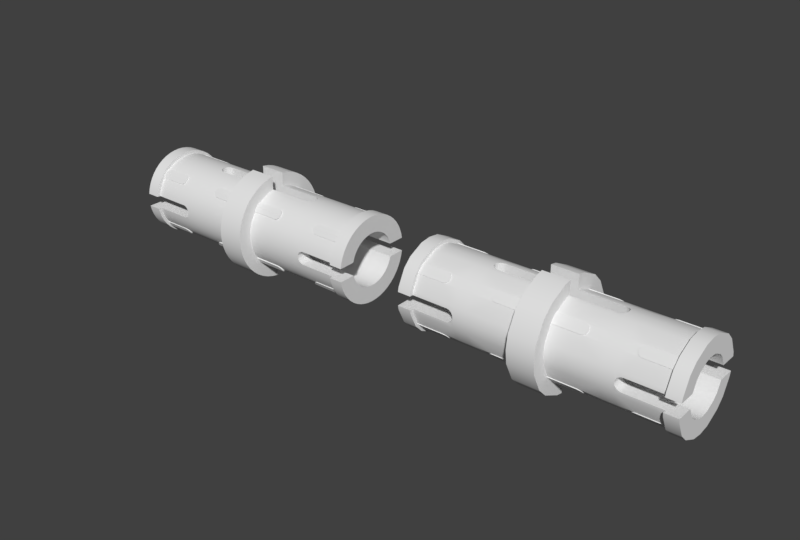 # Source: 2780.blend  (saved by Blender 2.79.0; exported with 4.5.12 LTS)
import bpy
from mathutils import Matrix  # noqa: F401  (used for matrix-valued properties, if any)

bpy.ops.wm.read_factory_settings(use_empty=True)
scene = bpy.context.scene
scene.name = 'Scene'

# ---- collections
col_collection_1 = bpy.data.collections.new('Collection 1'); scene.collection.children.link(col_collection_1)

# ---- world
world_world = bpy.data.worlds.new('World'); scene.world = world_world
world_world.color = (0.05088, 0.05088, 0.05088)
world_world.use_sun_shadow = False
world_world.sun_shadow_jitter_overblur = 0.0
world_world.cycles.sampling_method = 'MANUAL'

# ---- meshes
me_2780_l = bpy.data.meshes.new('2780_L')
me_2780_l.from_pydata([(-6.703e-07, -0.04001, 0.1545), (0.72, -0.2566, 0.03999), (0.72, -6.72e-06, 0.26), (0.72, -6.717e-06, 0.24), (0.8, -6.697e-06, 0.16), (0.8, -6.713e-06, 0.26), (0.2713, -0.1712, 0.1712), (0.08, -0.04001, 0.3174), (-6.447e-07, -0.1948, 0.2539), (0.08, -0.3091, 0.08283), (0.08, -0.32, 1.203e-05), (-6.64e-07, -0.32, 1.204e-05), (0.08, -0.1948, 0.2539), (0.08, -0.2538, 0.1949), (0.08, -0.24, -8.312e-06), (0.38, -0.24, -8.348e-06), (0.08, -0.2318, 0.06211), (0.38, -0.2318, 0.06211), (0.38, -0.1904, 0.1461), (0.38, -6.746e-06, 0.24), (0.46, -6.739e-06, 0.24), (0.46, -0.06212, 0.2318), (0.38, -0.06212, 0.2318), (0.46, -0.1461, 0.1904), (0.38, -0.1461, 0.1904), (0.46, -0.1904, 0.1461), (0.46, -0.2318, 0.0621), (0.72, -0.06212, 0.2318), (0.72, -0.06732, 0.2511), (0.8, -0.06732, 0.2511), (0.8, -0.1583, 0.2062), (0.72, -0.1583, 0.2062), (0.8, -0.2063, 0.1582), (0.72, -0.2063, 0.1582), (0.8, -0.2566, 0.03999), (0.46, -0.24, -7.098e-06), (0.72, -0.1545, 0.03999), (0.46, -0.16, 9.545e-06), (0.8, -0.04143, 0.1545), (0.8, -0.09741, 0.1269), (0.8, -0.1269, 0.09737), (0.8, -0.1545, 0.03999), (0.38, -0.02089, 0.1586), (0.46, -6.726e-06, 0.16), (0.38, -0.04141, 0.1545), (0.46, -0.04141, 0.1545), (0.46, -0.09741, 0.1269), (0.46, -0.127, 0.0974), (0.46, -0.1545, 0.03999), (0.38, -0.16, 9.535e-06), (-6.78e-07, -0.16, 9.551e-06), (-6.735e-07, -0.1545, 0.03999), (0.38, -0.1545, 0.03999), (0.38, -0.1269, 0.0974), (-6.693e-07, -0.1269, 0.0974), (0.38, -0.09738, 0.1269), (0.38, -6.733e-06, 0.16), (0.08, -0.04141, 0.1545), (0.2622, -0.1555, 0.1868), (0.08, -0.1933, 0.149), (-6.703e-07, -0.04141, 0.1545), (-6.466e-07, -0.2539, 0.1948), (-6.551e-07, -0.3091, 0.08283), (-6.683e-07, -0.09738, 0.1269), (-5.041e-07, -0.04001, 0.3174), (0.72, -0.2318, 0.0621), (0.72, -0.2511, 0.06729), (0.8, -0.2511, 0.06729), (0.463, -0.159, 0.0153), (0.4847, -0.1552, 0.03695), (0.5, -0.1545, 0.03999), (0.4717, -0.157, 0.02828), (-2.98e-07, -0.08282, 0.3091), (0.08, -0.0828, 0.3091), (0.08, -0.06209, 0.2318), (0.377, -0.01531, 0.159), (0.3741, -0.02089, 0.1586), (0.34, -0.04001, 0.1548), (0.3683, -0.02829, 0.1571), (0.3553, -0.03696, 0.1554), (0.08, -0.04001, 0.1548), (0.2689, -0.1796, 0.1627), (0.2622, -0.1868, 0.1555), (0.252, -0.1916, 0.1507), (0.2689, -0.1627, 0.1796), (0.252, -0.1507, 0.1916), (0.24, -0.149, 0.1933), (0.24, -0.1904, 0.1461), (0.252, -0.1887, 0.1478), (0.252, -0.1478, 0.1887), (0.24, -0.1461, 0.1904), (0.08, -0.149, 0.1933), (0.5287, -0.1711, 0.1711), (0.56, -0.149, 0.1933), (0.5378, -0.1868, 0.1554), (0.72, -0.1933, 0.149), (0.72, -0.149, 0.1933), (0.5311, -0.1626, 0.1796), (0.5378, -0.1555, 0.1868), (0.548, -0.1507, 0.1916), (0.5311, -0.1796, 0.1626), (0.548, -0.1916, 0.1506), (0.72, -0.1904, 0.1461), (0.72, -0.1461, 0.1904), (0.2713, -0.1683, 0.1683), (0.2689, -0.1598, 0.1767), (0.2622, -0.1526, 0.1839), (0.2689, -0.1767, 0.1598), (0.2622, -0.1839, 0.1526), (0.56, -0.1933, 0.149), (0.5311, -0.1767, 0.1598), (0.5287, -0.1683, 0.1683), (0.56, -0.1461, 0.1904), (0.548, -0.1478, 0.1887), (0.5311, -0.1598, 0.1767), (0.5378, -0.1526, 0.1839), (0.56, -0.1904, 0.1461), (0.5378, -0.1839, 0.1526), (0.548, -0.1887, 0.1478), (0.24, -0.1933, 0.149), (0.08, -0.1461, 0.1904), (0.08, -0.1904, 0.1461), (0.5, -0.2347, 0.03999), (0.4847, -0.2351, 0.03695), (0.4717, -0.2363, 0.02828), (0.463, -0.238, 0.0153), (0.72, -0.2347, 0.03999), (0.377, -0.01531, 0.238), (0.3683, -0.02829, 0.2363), (0.3553, -0.03696, 0.2351), (0.34, -0.04001, 0.2347), (0.08, -0.04001, 0.2347)], [(102, 103)], [(1, 66, 65, 126), (74, 73, 12, 91, 120), (13, 59, 91, 12), (41, 67, 34), (64, 72, 73, 7), (23, 21, 22, 24), (13, 61, 62, 9), (13, 12, 8, 61), (8, 12, 73, 72), (10, 9, 62, 11), (35, 26, 17, 15), (109, 95, 96, 93, 99, 98, 97, 92, 100, 94, 101), (45, 43, 4, 38), (66, 67, 32, 33), (9, 10, 14, 16), (27, 28, 2, 3), (13, 9, 16, 121, 59), (41, 36, 70, 48, 47, 40), (21, 20, 19, 22), (53, 55, 46, 47), (55, 53, 54, 63), (29, 30, 39, 38), (32, 30, 31, 33), (1, 34, 67, 66), (34, 1, 126, 36, 41), (68, 37, 48, 70, 69, 71), (27, 3, 20, 21), (27, 103, 96, 31, 28), (18, 24, 90, 89, 106, 105, 104, 107, 108, 88, 87), (45, 38, 39, 46), (53, 52, 51, 54), (5, 29, 38, 4), (67, 41, 40, 32), (40, 39, 30, 32), (44, 45, 46, 55), (16, 14, 15, 17), (49, 52, 48, 37), (47, 46, 39, 40), (74, 120, 90, 24, 22), (58, 84, 105, 106), (107, 81, 82, 108), (29, 5, 2, 28), (66, 33, 95, 102, 65), (25, 26, 65, 102, 116), (95, 109, 116, 102), (52, 53, 47, 48), (125, 35, 37, 68), (70, 36, 126, 122), (73, 74, 131, 7), (76, 75, 42), (56, 75, 127, 19), (76, 78, 128, 127, 75), (64, 7, 131, 80, 0), (57, 60, 0, 80), (42, 44, 57, 80, 77, 79, 78, 76), (106, 89, 85, 58), (89, 90, 86, 85), (87, 119, 59, 121), (83, 119, 87, 88), (112, 93, 96, 103), (88, 108, 82, 83), (84, 6, 104, 105), (86, 90, 120, 91), (104, 6, 81, 107), (97, 114, 111, 92), (111, 110, 100, 92), (113, 115, 98, 99), (93, 112, 113, 99), (94, 117, 118, 101), (23, 112, 103, 27, 21), (98, 115, 114, 97), (100, 110, 117, 94), (118, 116, 109, 101), (84, 58, 85, 86, 91, 59, 119, 83, 82, 81, 6), (26, 25, 18, 17), (31, 96, 95, 33), (56, 42, 75), (44, 42, 56, 43, 45), (52, 49, 50, 51), (16, 17, 18, 87, 121), (63, 60, 57, 44, 55), (29, 28, 31, 30), (23, 25, 116, 118, 117, 110, 111, 114, 115, 113, 112), (18, 25, 23, 24), (124, 125, 68, 71), (122, 123, 69, 70), (123, 124, 71, 69), (26, 35, 125, 124, 123, 122, 126, 65), (22, 19, 127, 128, 129, 130, 131, 74), (130, 129, 79, 77), (129, 128, 78, 79), (131, 130, 77, 80)])
me_2780_l.polygons.foreach_set('use_smooth', [True] * 92)
_k = set([(0, 80), (1, 34), (1, 66), (1, 126), (2, 28), (3, 27), (4, 38), (5, 29), (6, 81), (6, 84), (7, 64), (7, 73), (7, 131), (9, 10), (9, 13), (12, 13), (12, 73), (14, 16), (16, 121), (19, 127), (27, 103), (28, 31), (29, 30), (30, 32), (31, 33), (32, 67), (33, 66), (34, 41), (34, 67), (35, 125), (36, 41), (36, 70), (37, 68), (38, 39), (39, 40), (40, 41), (56, 75), (57, 60), (58, 84), (58, 85), (59, 91), (59, 119), (59, 121), (65, 102), (65, 126), (68, 71), (69, 70), (69, 71), (74, 120), (74, 131), (75, 76), (76, 78), (77, 79), (77, 80), (78, 79), (81, 82), (82, 83), (83, 119), (85, 86), (86, 91), (87, 88), (87, 121), (88, 108), (89, 90), (89, 106), (90, 120), (91, 120), (92, 97), (92, 100), (93, 96), (93, 99), (94, 100), (94, 101), (95, 96), (95, 102), (95, 109), (96, 103), (97, 98), (98, 99), (101, 109), (102, 116), (103, 112), (104, 105), (104, 107), (105, 106), (107, 108), (110, 111), (110, 117), (111, 114), (112, 113), (113, 115), (114, 115), (116, 118), (117, 118), (122, 123), (122, 126), (123, 124), (124, 125), (127, 128), (128, 129), (129, 130), (130, 131)])
me_2780_l.attributes.new('sharp_edge', 'BOOLEAN', 'EDGE').data.foreach_set('value', [ (min(e.vertices), max(e.vertices)) in _k for e in me_2780_l.edges])
me_2780_l.use_remesh_preserve_volume = False
me_2780_l.use_remesh_preserve_attributes = False
me_2780_l.use_mirror_vertex_groups = False
me_2780_l.update()
me_2780_h = bpy.data.meshes.new('2780_H')
me_2780_h.from_pydata([(-6.703e-07, -0.04001, 0.1545), (0.72, -0.2566, 0.03999), (0.72, -0.2402, 0.09951), (0.72, -0.2217, 0.09183), (0.72, -0.1838, 0.1838), (0.72, -0.09185, 0.2217), (0.72, -6.72e-06, 0.26), (0.72, -6.717e-06, 0.24), (0.8, -6.697e-06, 0.16), (0.8, -6.713e-06, 0.26), (0.8, -0.1131, 0.1131), (0.8, -0.06125, 0.1478), (0.8, -0.1838, 0.1838), (0.72, -0.1768, 0.1768), (0.2713, -0.1768, 0.1768), (0.08, -0.1768, 0.1768), (0.08, -0.04001, 0.3174), (-6.46e-07, -0.1224, 0.2956), (-6.447e-07, -0.1948, 0.2539), (-6.452e-07, -0.2263, 0.2263), (0.08, -0.3091, 0.08283), (0.08, -0.3173, 0.04178), (-6.592e-07, -0.3173, 0.04178), (0.08, -0.32, 1.203e-05), (-6.64e-07, -0.32, 1.204e-05), (0.08, -0.09181, 0.2218), (0.08, -0.1224, 0.2957), (0.08, -0.1599, 0.2772), (0.08, -0.12, 0.2079), (0.08, -0.1948, 0.2539), (0.08, -0.2262, 0.2263), (0.08, -0.2538, 0.1949), (0.08, -0.2771, 0.1601), (0.08, -0.2078, 0.12), (0.08, -0.2956, 0.1225), (0.08, -0.2217, 0.09189), (0.08, -0.24, -8.312e-06), (0.38, -0.24, -8.348e-06), (0.38, -0.2379, 0.03132), (0.08, -0.2379, 0.03132), (0.08, -0.2318, 0.06211), (0.38, -0.2318, 0.06211), (0.38, -0.2217, 0.09183), (0.38, -0.1904, 0.1461), (0.38, -0.1697, 0.1697), (0.38, -0.12, 0.2078), (0.38, -6.746e-06, 0.24), (0.46, -6.739e-06, 0.24), (0.46, -0.03133, 0.2379), (0.46, -0.06212, 0.2318), (0.38, -0.03133, 0.2379), (0.38, -0.06212, 0.2318), (0.46, -0.09185, 0.2217), (0.38, -0.09185, 0.2217), (0.46, -0.1461, 0.1904), (0.38, -0.1461, 0.1904), (0.46, -0.1904, 0.1461), (0.46, -0.1697, 0.1697), (0.38, -0.2078, 0.12), (0.46, -0.2078, 0.12), (0.46, -0.2318, 0.0621), (0.46, -0.2379, 0.03131), (0.72, -0.03133, 0.2379), (0.72, -0.06212, 0.2318), (0.46, -0.12, 0.2078), (0.72, -0.12, 0.2078), (0.72, -0.2079, 0.12), (0.46, -0.2217, 0.09183), (0.8, -0.03397, 0.2578), (0.72, -0.03397, 0.2578), (0.72, -0.06732, 0.2511), (0.8, -0.09953, 0.2402), (0.8, -0.06732, 0.2511), (0.8, -0.13, 0.2251), (0.72, -0.09953, 0.2402), (0.72, -0.13, 0.2251), (0.8, -0.1583, 0.2062), (0.72, -0.1583, 0.2062), (0.8, -0.2063, 0.1582), (0.72, -0.2063, 0.1582), (0.72, -0.2252, 0.13), (0.8, -0.2252, 0.13), (0.8, -0.2566, 0.03999), (0.8, -0.2402, 0.09951), (0.46, -0.24, -7.098e-06), (0.72, -0.1545, 0.03999), (0.46, -0.16, 9.545e-06), (0.8, -0.02091, 0.1586), (0.8, -0.04143, 0.1545), (0.8, -0.08001, 0.1385), (0.8, -0.09741, 0.1269), (0.8, -0.1269, 0.09737), (0.8, -0.1386, 0.07997), (0.8, -0.1478, 0.06119), (0.8, -0.1545, 0.03999), (0.38, -0.02089, 0.1586), (0.46, -6.726e-06, 0.16), (0.46, -0.02089, 0.1586), (0.38, -0.04141, 0.1545), (0.46, -0.04141, 0.1545), (0.46, -0.06124, 0.1478), (0.46, -0.08001, 0.1386), (0.46, -0.09741, 0.1269), (0.46, -0.1131, 0.1131), (0.46, -0.127, 0.0974), (0.46, -0.1386, 0.07999), (0.46, -0.1478, 0.06122), (0.46, -0.1545, 0.03999), (0.46, -0.1586, 0.02089), (0.38, -0.16, 9.535e-06), (-6.78e-07, -0.16, 9.551e-06), (-6.756e-07, -0.1586, 0.02089), (0.38, -0.1586, 0.02089), (-6.735e-07, -0.1545, 0.03999), (0.38, -0.1478, 0.06123), (0.38, -0.1545, 0.03999), (-6.717e-07, -0.1478, 0.06123), (0.38, -0.1385, 0.07999), (0.38, -0.1269, 0.0974), (-6.703e-07, -0.1385, 0.07999), (-6.693e-07, -0.1269, 0.0974), (0.38, -0.1131, 0.1131), (0.38, -0.09738, 0.1269), (0.38, -0.06121, 0.1478), (0.38, -0.07999, 0.1386), (-6.69e-07, -0.06121, 0.1478), (0.38, -6.733e-06, 0.16), (0.08, -0.04141, 0.1545), (0.2441, -0.1492, 0.1931), (0.2557, -0.1527, 0.1911), (0.2671, -0.1629, 0.185), (0.2649, -0.1598, 0.1868), (0.2591, -0.1547, 0.1899), (0.2622, -0.1571, 0.1884), (0.2671, -0.185, 0.1629), (0.2649, -0.1868, 0.1598), (0.2591, -0.1899, 0.1547), (0.08, -0.1933, 0.149), (0.08, -0.1449, 0.1892), (-6.703e-07, -0.04141, 0.1545), (-6.449e-07, -0.16, 0.2771), (-6.466e-07, -0.2539, 0.1948), (-6.487e-07, -0.2771, 0.16), (-6.515e-07, -0.2956, 0.1225), (-6.551e-07, -0.3091, 0.08283), (-6.683e-07, -0.09738, 0.1269), (-6.686e-07, -0.1131, 0.1131), (-6.685e-07, -0.07999, 0.1386), (-5.041e-07, -0.04001, 0.3174), (0.72, -0.2318, 0.0621), (0.72, -0.2511, 0.06729), (0.8, -0.2511, 0.06729), (0.72, -0.2362, 0.03999), (0.463, -0.159, 0.0153), (0.4603, -0.1597, 0.005214), (0.4614, -0.1593, 0.01035), (0.4603, -0.2397, 0.005214), (0.4614, -0.2393, 0.01035), (0.4654, -0.1587, 0.01999), (0.463, -0.239, 0.0153), (0.4948, -0.2363, 0.03965), (0.4654, -0.2387, 0.01999), (0.48, -0.2373, 0.03463), (0.4683, -0.2384, 0.02434), (0.4847, -0.2368, 0.03695), (0.4717, -0.2381, 0.02828), (0.5, -0.2362, 0.03999), (0.4896, -0.2365, 0.03863), (0.4756, -0.2379, 0.03173), (0.4948, -0.1546, 0.03965), (0.48, -0.1557, 0.03463), (0.4847, -0.1552, 0.03695), (0.5, -0.1545, 0.03999), (0.4896, -0.1548, 0.03863), (0.4756, -0.1563, 0.03173), (0.4683, -0.1579, 0.02434), (0.4717, -0.157, 0.02828), (-2.98e-07, -0.08282, 0.3091), (0.08, -0.0828, 0.3091), (0.08, -0.06209, 0.2318), (0.3797, -0.005228, 0.2396), (0.3797, -0.005228, 0.1596), (0.3786, -0.01036, 0.2393), (0.377, -0.01531, 0.239), (0.3786, -0.01036, 0.1593), (0.377, -0.01531, 0.159), (0.3717, -0.02436, 0.2384), (0.3746, -0.02001, 0.1587), (0.3746, -0.02001, 0.2387), (0.3741, -0.02089, 0.1586), (0.3683, -0.02829, 0.2381), (0.08, -0.04001, 0.2362), (0.3452, -0.03966, 0.1549), (0.34, -0.04001, 0.1548), (0.3717, -0.02436, 0.1579), (0.3683, -0.02829, 0.1571), (0.3643, -0.03174, 0.1565), (0.36, -0.03465, 0.1559), (0.3504, -0.03864, 0.1551), (0.3553, -0.03696, 0.1554), (0.36, -0.03465, 0.2373), (0.3504, -0.03864, 0.2365), (0.3553, -0.03696, 0.2368), (0.3452, -0.03966, 0.2363), (0.34, -0.04001, 0.2362), (0.3643, -0.03174, 0.2378), (0.08, -0.04001, 0.1548), (0.2711, -0.1789, 0.1731), (0.2703, -0.181, 0.1696), (0.2689, -0.1831, 0.1661), (0.08, -0.1892, 0.1449), (0.2622, -0.1884, 0.1571), (0.2557, -0.1911, 0.1527), (0.252, -0.192, 0.1511), (0.2481, -0.1927, 0.1499), (0.2441, -0.1931, 0.1492), (0.2711, -0.1731, 0.1789), (0.2703, -0.1696, 0.181), (0.2689, -0.1661, 0.1831), (0.252, -0.1511, 0.192), (0.2481, -0.1499, 0.1927), (0.24, -0.149, 0.1933), (0.2557, -0.187, 0.1486), (0.2591, -0.1858, 0.1506), (0.24, -0.1892, 0.1449), (0.252, -0.1879, 0.147), (0.2441, -0.189, 0.1451), (0.2481, -0.1886, 0.1458), (0.2557, -0.1486, 0.187), (0.252, -0.147, 0.1879), (0.2481, -0.1458, 0.1886), (0.2441, -0.1451, 0.189), (0.24, -0.1449, 0.1892), (0.08, -0.149, 0.1933), (0.5287, -0.1755, 0.1755), (0.56, -0.149, 0.1933), (0.5559, -0.1931, 0.1492), (0.5443, -0.1909, 0.1525), (0.5329, -0.1844, 0.1623), (0.5351, -0.1863, 0.1594), (0.5409, -0.1896, 0.1545), (0.5378, -0.1881, 0.1567), (0.5329, -0.1623, 0.1844), (0.5351, -0.1594, 0.1863), (0.5409, -0.1545, 0.1896), (0.72, -0.1933, 0.149), (0.72, -0.149, 0.1933), (0.5289, -0.1721, 0.1778), (0.5297, -0.1687, 0.1801), (0.5311, -0.1654, 0.1823), (0.5378, -0.1568, 0.1881), (0.5443, -0.1525, 0.1909), (0.548, -0.151, 0.1919), (0.5519, -0.1499, 0.1927), (0.5559, -0.1492, 0.1931), (0.5289, -0.1779, 0.1721), (0.5297, -0.1801, 0.1687), (0.5311, -0.1823, 0.1654), (0.548, -0.1919, 0.151), (0.5519, -0.1927, 0.1499), (0.72, -0.1904, 0.1461), (0.72, -0.1461, 0.1904), (0.2713, -0.1697, 0.1697), (0.2711, -0.1666, 0.1723), (0.2703, -0.1635, 0.175), (0.2689, -0.1605, 0.1775), (0.2671, -0.1577, 0.1799), (0.2649, -0.1551, 0.1821), (0.2622, -0.1527, 0.1841), (0.2594, -0.1509, 0.1856), (0.2703, -0.175, 0.1635), (0.2689, -0.1775, 0.1605), (0.2671, -0.1799, 0.1577), (0.2649, -0.1821, 0.1551), (0.2622, -0.1841, 0.1527), (0.2711, -0.1724, 0.1666), (0.56, -0.1933, 0.149), (0.5311, -0.1776, 0.1607), (0.5297, -0.1636, 0.1751), (0.5289, -0.1666, 0.1724), (0.5287, -0.1697, 0.1697), (0.56, -0.1461, 0.1904), (0.5559, -0.1463, 0.1902), (0.5519, -0.1469, 0.1897), (0.548, -0.1479, 0.1888), (0.5311, -0.1607, 0.1776), (0.5443, -0.1493, 0.1876), (0.5329, -0.1579, 0.1801), (0.5409, -0.151, 0.1861), (0.5351, -0.1553, 0.1823), (0.5378, -0.153, 0.1843), (0.5289, -0.1724, 0.1666), (0.5297, -0.1751, 0.1636), (0.56, -0.1904, 0.1461), (0.5329, -0.1801, 0.1579), (0.5559, -0.1902, 0.1463), (0.5351, -0.1823, 0.1553), (0.5519, -0.1897, 0.1469), (0.5378, -0.1844, 0.153), (0.548, -0.1888, 0.1479), (0.5443, -0.1876, 0.1493), (0.5409, -0.1861, 0.151), (0.24, -0.1933, 0.149)], [], [(26, 25, 179, 178), (1, 150, 149, 152), (6, 7, 62, 69), (70, 63, 5, 74), (69, 62, 63, 70), (93, 92, 81, 83), (12, 78, 91, 10), (91, 78, 81, 92), (94, 151, 82), (123, 125, 139, 127, 98), (15, 233, 29, 30), (213, 214, 227, 225), (148, 177, 178, 16), (27, 26, 17, 140), (29, 27, 140, 18), (30, 29, 18, 19), (31, 30, 19, 141), (32, 31, 141, 142), (34, 32, 142, 143), (20, 34, 143, 144), (21, 20, 144, 22), (23, 21, 22, 24), (25, 26, 27, 28), (218, 130, 131, 133, 132, 129, 219, 220, 128, 221, 233, 15, 14, 216, 217), (33, 32, 34, 35), (34, 20, 40, 35), (20, 21, 39, 40), (21, 23, 36, 39), (39, 36, 37, 38), (40, 39, 38, 41), (35, 40, 41, 42), (33, 35, 42, 58), (25, 28, 45, 53), (53, 51, 179, 25), (48, 47, 46, 50), (49, 48, 50, 51), (52, 49, 51, 53), (64, 52, 53, 45), (54, 64, 45, 55), (57, 54, 55, 44), (56, 57, 44, 43), (59, 56, 43, 58), (67, 59, 58, 42), (60, 67, 42, 41), (38, 61, 60, 41), (84, 61, 38, 37), (62, 7, 47, 48), (63, 62, 48, 49), (5, 63, 49, 52), (65, 5, 52, 64), (3, 66, 59, 67), (67, 60, 149, 3), (68, 9, 6, 69), (72, 68, 69, 70), (71, 72, 70, 74), (73, 71, 74, 75), (76, 73, 75, 77), (12, 76, 77, 4), (78, 12, 4, 79), (81, 78, 79, 80), (83, 81, 80, 2), (1, 82, 151, 150), (82, 1, 152, 85, 94), (61, 84, 156, 157, 159, 161, 163, 165, 168), (97, 96, 8, 87), (99, 97, 87, 88), (100, 99, 88, 11), (101, 100, 11, 89), (102, 101, 89, 90), (103, 102, 90, 10), (104, 103, 10, 91), (105, 104, 91, 92), (106, 105, 92, 93), (94, 85, 172, 107, 106, 93), (95, 126, 96, 97), (98, 95, 97, 99), (123, 98, 99, 100), (124, 123, 100, 101), (122, 124, 101, 102), (121, 122, 102, 103), (118, 121, 103, 104), (117, 118, 104, 105), (114, 117, 105, 106), (115, 114, 106, 107), (112, 115, 107, 108), (109, 112, 108, 86), (112, 109, 110, 111), (115, 112, 111, 113), (114, 115, 113, 116), (117, 114, 116, 119), (118, 117, 119, 120), (121, 118, 120, 146), (122, 121, 146, 145), (124, 122, 145, 147), (123, 124, 147, 125), (257, 238, 239, 241, 240, 237, 258, 259, 236, 276, 245, 13, 234, 255, 256), (211, 274, 273, 135), (208, 270, 275, 207), (131, 130, 266, 267), (135, 273, 272, 134), (215, 302, 224, 226), (10, 90, 76, 12), (11, 71, 73, 89), (89, 73, 76, 90), (71, 11, 88, 72), (87, 68, 72, 88), (9, 68, 87, 8), (74, 5, 65, 75), (149, 150, 2, 3), (244, 250, 243, 242, 249, 248, 247, 234, 13, 246, 235, 254, 253, 252, 251), (4, 77, 246, 13), (245, 276, 293, 260), (3, 2, 80, 66), (79, 245, 260, 66, 80), (151, 94, 93, 83), (150, 151, 83, 2), (108, 107, 172, 169, 173, 171, 170, 174, 176, 175, 158), (166, 160, 169, 172), (164, 162, 170, 171), (162, 168, 174, 170), (165, 163, 175, 176), (167, 164, 171, 173), (159, 157, 155, 153), (161, 159, 153, 158), (157, 156, 154, 155), (158, 153, 155, 154, 86, 108), (160, 167, 173, 169), (168, 165, 176, 174), (163, 161, 158, 175), (154, 156, 84, 86), (172, 85, 152, 166), (60, 61, 168, 162, 164, 167, 160, 166, 152, 149), (178, 179, 191, 16), (178, 177, 17, 26), (50, 46, 180, 182, 183, 188, 186, 190, 205), (200, 197, 199, 202), (183, 185, 187, 188), (205, 196, 197, 200), (189, 187, 185, 184, 181, 126, 95), (182, 184, 185, 183), (188, 187, 189, 194, 186), (46, 126, 181, 180), (203, 192, 193, 204), (201, 198, 192, 203), (190, 195, 196, 205), (186, 194, 195, 190), (50, 205, 200, 202, 201, 203, 204, 191, 179, 51), (180, 181, 184, 182), (202, 199, 198, 201), (204, 193, 206, 191), (148, 16, 191, 206, 0), (127, 139, 0, 206), (95, 98, 127, 206, 193, 192, 198, 199, 197, 196, 195, 194, 189), (79, 4, 13, 245), (133, 131, 267, 268), (212, 213, 225, 222), (134, 272, 271, 209), (214, 215, 226, 227), (212, 222, 223, 136), (209, 271, 270, 208), (224, 302, 137, 210), (31, 137, 15, 30), (134, 209, 208, 207, 14, 15, 137, 302, 215, 214, 213, 212, 136, 211, 135), (223, 274, 211, 136), (231, 232, 221, 128), (229, 230, 220, 219), (228, 229, 219, 129), (207, 275, 262, 14), (218, 217, 264, 265), (217, 216, 263, 264), (130, 218, 265, 266), (221, 232, 138, 233), (216, 14, 262, 263), (230, 231, 128, 220), (269, 228, 129, 132), (252, 284, 286, 251), (244, 288, 290, 250), (239, 296, 298, 241), (254, 282, 283, 253), (247, 279, 280, 234), (234, 280, 291, 255), (242, 287, 285, 249), (248, 278, 279, 247), (253, 283, 284, 252), (240, 301, 300, 237), (56, 59, 66, 260, 293), (238, 294, 296, 239), (249, 285, 278, 248), (243, 289, 287, 242), (259, 297, 295, 236), (258, 299, 297, 259), (256, 292, 277, 257), (255, 291, 292, 256), (257, 277, 294, 238), (236, 295, 293, 276), (237, 300, 299, 258), (250, 290, 289, 243), (241, 298, 301, 240), (132, 133, 268, 269), (251, 286, 288, 244), (54, 57, 280, 279, 278, 285, 287, 289, 290, 288, 286, 284, 283, 282, 281), (57, 56, 293, 295, 297, 299, 300, 301, 298, 296, 294, 277, 292, 291, 280), (65, 261, 246, 77, 75), (235, 281, 282, 254), (64, 54, 281, 261, 65), (29, 233, 138, 28, 27), (31, 32, 33, 210, 137), (43, 224, 210, 33, 58), (44, 262, 275, 270, 271, 272, 273, 274, 223, 222, 225, 227, 226, 224, 43), (55, 232, 231, 230, 229, 228, 269, 268, 267, 266, 265, 264, 263, 262, 44), (45, 28, 138, 232, 55), (281, 235, 246, 261)])
me_2780_h.polygons.foreach_set('use_smooth', [True] * 212)
_k = set([(0, 206), (1, 82), (1, 150), (1, 152), (2, 80), (2, 150), (3, 66), (3, 149), (4, 77), (4, 79), (5, 63), (5, 65), (6, 69), (7, 62), (8, 87), (9, 68), (10, 90), (10, 91), (11, 88), (11, 89), (12, 76), (12, 78), (13, 234), (13, 245), (13, 246), (14, 15), (14, 207), (14, 216), (15, 137), (15, 233), (16, 148), (16, 178), (16, 191), (20, 21), (20, 34), (21, 23), (25, 28), (25, 179), (26, 27), (26, 178), (27, 29), (28, 138), (29, 30), (30, 31), (31, 32), (32, 34), (33, 35), (33, 210), (35, 40), (36, 39), (39, 40), (46, 180), (62, 63), (65, 261), (66, 260), (68, 72), (69, 70), (70, 74), (71, 72), (71, 73), (73, 76), (74, 75), (75, 77), (78, 81), (79, 80), (81, 83), (82, 94), (82, 151), (83, 151), (84, 156), (85, 94), (85, 172), (86, 154), (87, 88), (89, 90), (91, 92), (92, 93), (93, 94), (126, 181), (127, 139), (128, 220), (128, 221), (129, 132), (129, 219), (130, 131), (130, 218), (131, 133), (132, 133), (134, 135), (134, 209), (135, 211), (136, 211), (136, 212), (137, 210), (137, 302), (138, 232), (138, 233), (149, 152), (152, 166), (153, 155), (153, 158), (154, 155), (156, 157), (157, 159), (158, 175), (159, 161), (160, 166), (160, 167), (161, 163), (162, 164), (162, 168), (163, 165), (164, 167), (165, 168), (169, 172), (169, 173), (170, 171), (170, 174), (171, 173), (174, 176), (175, 176), (179, 191), (180, 182), (181, 184), (182, 183), (183, 188), (184, 185), (185, 187), (186, 188), (186, 190), (187, 189), (189, 194), (190, 205), (191, 204), (192, 193), (192, 198), (193, 206), (194, 195), (195, 196), (196, 197), (197, 199), (198, 199), (200, 202), (200, 205), (201, 202), (201, 203), (203, 204), (207, 208), (208, 209), (210, 224), (212, 213), (213, 214), (214, 215), (215, 302), (216, 217), (217, 218), (219, 220), (221, 233), (222, 223), (222, 225), (223, 274), (224, 226), (225, 227), (226, 227), (228, 229), (228, 269), (229, 230), (230, 231), (231, 232), (234, 247), (234, 255), (235, 246), (235, 254), (236, 259), (236, 276), (237, 240), (237, 258), (238, 239), (238, 257), (239, 241), (240, 241), (242, 243), (242, 249), (243, 250), (244, 250), (244, 251), (245, 260), (245, 276), (246, 261), (247, 248), (248, 249), (251, 252), (252, 253), (253, 254), (255, 256), (256, 257), (258, 259), (260, 293), (261, 281), (262, 263), (262, 275), (263, 264), (264, 265), (265, 266), (266, 267), (267, 268), (268, 269), (270, 271), (270, 275), (271, 272), (272, 273), (273, 274), (277, 292), (277, 294), (278, 279), (278, 285), (279, 280), (280, 291), (281, 282), (282, 283), (283, 284), (284, 286), (285, 287), (286, 288), (287, 289), (288, 290), (289, 290), (291, 292), (293, 295), (294, 296), (295, 297), (296, 298), (297, 299), (298, 301), (299, 300), (300, 301)])
me_2780_h.attributes.new('sharp_edge', 'BOOLEAN', 'EDGE').data.foreach_set('value', [ (min(e.vertices), max(e.vertices)) in _k for e in me_2780_h.edges])
me_2780_h.use_remesh_preserve_volume = False
me_2780_h.use_remesh_preserve_attributes = False
me_2780_h.use_mirror_vertex_groups = False
me_2780_h.update()

# ---- objects
ob_2780_l = bpy.data.objects.new('2780_L', me_2780_l)
ob_2780_h = bpy.data.objects.new('2780_H', me_2780_h)

# ---- transforms, parenting, visibility, modifiers, constraints
ob_2780_l.location = (1.0, 0.0, 0.0)
ob_2780_l.lineart.crease_threshold = 0.0
_m = ob_2780_l.modifiers.new('Bevel', 'BEVEL')
_m.width = 0.001
_m.width_pct = 0.001
_m.limit_method = 'WEIGHT'
_m.use_clamp_overlap = False
_m.spread = 0.0
_m = ob_2780_l.modifiers.new('Edge Split', 'EDGE_SPLIT')
_m.use_edge_angle = False
_m = ob_2780_l.modifiers.new('Mirror', 'MIRROR')
_m.use_axis = (True, True, True)
ob_2780_h.location = (-1.0, 0.0, 0.0)
ob_2780_h.lineart.crease_threshold = 0.0
_m = ob_2780_h.modifiers.new('Bevel', 'BEVEL')
_m.width = 0.001
_m.width_pct = 0.001
_m.limit_method = 'WEIGHT'
_m.use_clamp_overlap = False
_m.spread = 0.0
_m = ob_2780_h.modifiers.new('Edge Split', 'EDGE_SPLIT')
_m.use_edge_angle = False
_m = ob_2780_h.modifiers.new('Mirror', 'MIRROR')
_m.use_axis = (True, True, True)

# ---- collection membership
col_collection_1.objects.link(ob_2780_l)
col_collection_1.objects.link(ob_2780_h)

# ---- scene / render settings (as saved in the file)
scene.frame_start = 1; scene.frame_end = 250; scene.frame_set(3)
scene.render.engine = 'CYCLES'
scene.render.resolution_x = 720
scene.render.resolution_y = 486
scene.render.resolution_percentage = 200
scene.render.pixel_aspect_x = 10.0
scene.render.pixel_aspect_y = 10.0
scene.render.fps = 30
scene.render.fps_base = 1.001
scene.render.dither_intensity = 0.0
scene.cycles.use_denoising = False
scene.cycles.samples = 2000
scene.cycles.sampling_pattern = 'TABULATED_SOBOL'
scene.cycles.light_sampling_threshold = 0.0
scene.cycles.use_adaptive_sampling = False
scene.cycles.use_light_tree = False
scene.cycles.blur_glossy = 0.0
scene.cycles.max_bounces = 128
scene.cycles.diffuse_bounces = 128
scene.cycles.glossy_bounces = 128
scene.cycles.transmission_bounces = 128
scene.cycles.volume_bounces = 128
scene.cycles.transparent_max_bounces = 128
scene.cycles.sample_clamp_indirect = 0.0
scene.view_settings.view_transform = 'Standard'
bpy.context.view_layer.update()

# ---- added for rendering (the .blend has no active camera and no usable light): camera, sun
cam_auto = bpy.data.cameras.new('AutoCamera')
cam_auto.lens = 50.0
cam_auto.sensor_width = 36.0
cam_auto.clip_end = 1000.0
ob_auto_camera = bpy.data.objects.new('AutoCamera', cam_auto)
scene.collection.objects.link(ob_auto_camera)
ob_auto_camera.location = (3.43363, -4.12036, 2.74691)
ob_auto_camera.rotation_euler = (1.09748, -7.21219e-08, 0.694738)
scene.camera = ob_auto_camera
light_auto_sun = bpy.data.lights.new('AutoSun', 'SUN')
light_auto_sun.energy = 3.0
light_auto_sun.angle = 0.0523599
ob_auto_sun = bpy.data.objects.new('AutoSun', light_auto_sun)
scene.collection.objects.link(ob_auto_sun)
ob_auto_sun.rotation_euler = (0.872665, 0.174533, 0.523599)
bpy.context.view_layer.update()
